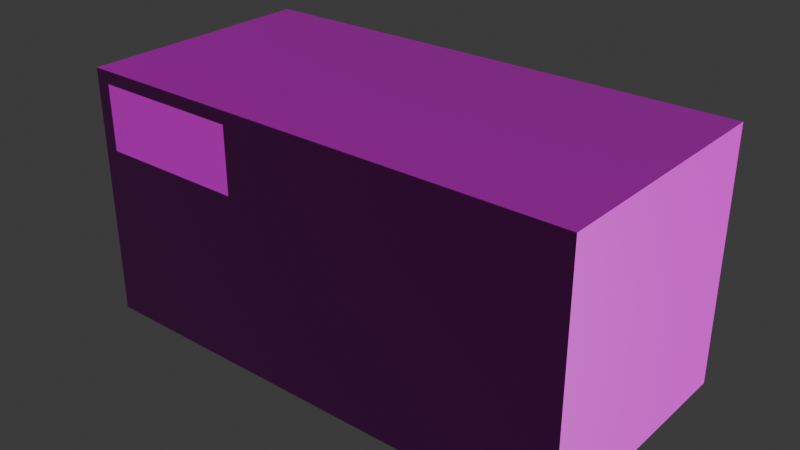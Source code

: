 # Source: buro_table.blend  (saved by Blender 4.3.34; exported with 4.5.12 LTS)
import bpy
from mathutils import Matrix  # noqa: F401  (used for matrix-valued properties, if any)

bpy.ops.wm.read_factory_settings(use_empty=True)
scene = bpy.context.scene
scene.name = 'Scene'

# ---- collections
col_collection = bpy.data.collections.new('Collection'); scene.collection.children.link(col_collection)

# ---- images (referenced by path relative to the original .blend; pixels are not part of the script)
import os
ASSET_DIR = os.environ.get("B2B_ASSET_DIR", "")  # directory of the original .blend (textures are referenced by path, not embedded)
HERE = os.path.dirname(os.path.abspath(__file__))  # packed textures are extracted next to this script under _unpacked/

def load_image(name, relpath, width, height, colorspace="sRGB"):
    """Load a texture the original file referenced (path relative to the .blend, or extracted next to this script)."""
    p = next((c for c in (os.path.join(HERE, relpath), os.path.join(ASSET_DIR, relpath)) if relpath and os.path.exists(c)), "")
    if p:
        img = bpy.data.images.load(p, check_existing=True)
        img.name = name
    else:  # same state as the original file: an image datablock whose file is absent (Cycles renders it pink)
        img = bpy.data.images.new(name, width, height)
        img.source = "FILE"
        img.filepath = "//" + (relpath or name)
    img.colorspace_settings.name = colorspace
    return img
img_dark_wood_disp_1k_png = load_image('dark_wood_disp_1k.png', 'dark_wood_disp_1k.png', 1024, 1024, 'Non-Color')
img_dark_wood_diff_1k_jpg = load_image('dark_wood_diff_1k.jpg', 'dark_wood_diff_1k.jpg', 1024, 1024, 'sRGB')
img_dark_wood_rough_1k_exr = load_image('dark_wood_rough_1k.exr', 'dark_wood_rough_1k.exr', 1024, 1024, 'Non-Color')
img_dark_wood_nor_gl_1k_exr = load_image('dark_wood_nor_gl_1k.exr', 'dark_wood_nor_gl_1k.exr', 1024, 1024, 'Non-Color')

# ---- materials (node trees are filled in below, after node groups)
mat_wood = bpy.data.materials.new('Wood')
mat_wood.diffuse_color = (0.8001, 0.06481, 0.06683, 1.0)

# ---- material node trees
mat_wood.use_nodes = True; mat_wood.node_tree.nodes.clear()
_N = mat_wood.node_tree.nodes; _L = mat_wood.node_tree.links
n0 = _N.new('ShaderNodeBsdfPrincipled'); n0.name = 'Principled BSDF'; n0.location = (10, 300)
n1 = _N.new('ShaderNodeOutputMaterial'); n1.name = 'Material Output'; n1.location = (300, 300)
n2 = _N.new('ShaderNodeTexImage'); n2.name = 'Image Texture'; n2.location = (86, -600)
n2.label = 'Displacement'
n2.image = img_dark_wood_disp_1k_png
n3 = _N.new('ShaderNodeDisplacement'); n3.name = 'Displacement'; n3.location = (110, -400)
n3.inputs[2].default_value = 1.0
n4 = _N.new('ShaderNodeTexImage'); n4.name = 'Image Texture.001'; n4.location = (86, -40)
n4.label = 'Base Color'
n4.image = img_dark_wood_diff_1k_jpg
n5 = _N.new('ShaderNodeTexImage'); n5.name = 'Image Texture.002'; n5.location = (86, -320)
n5.label = 'Roughness'
n5.image = img_dark_wood_rough_1k_exr
n6 = _N.new('ShaderNodeTexImage'); n6.name = 'Image Texture.003'; n6.location = (86, -880)
n6.label = 'Normal'
n6.image = img_dark_wood_nor_gl_1k_exr
n7 = _N.new('ShaderNodeNormalMap'); n7.name = 'Normal Map'; n7.location = (-240, -340)
n8 = _N.new('ShaderNodeMapping'); n8.name = 'Mapping'; n8.location = (230, -40)
n8.inputs[3].default_value = (5.0, 5.0, 1.0)
n9 = _N.new('NodeReroute'); n9.name = 'Reroute'; n9.location = (36, -596)
n9.width = 16
n9.socket_idname = 'NodeSocketVector'
n10 = _N.new('ShaderNodeTexCoord'); n10.name = 'Texture Coordinate'; n10.location = (30, -40)
n11 = _N.new('NodeFrame'); n11.name = 'Frame'; n11.location = (-1270, 340)
n11.label = 'Mapping'
n11.width = 400
n12 = _N.new('NodeFrame'); n12.name = 'Frame.001'; n12.location = (-626, 540)
n12.label = 'Textures'
n12.width = 356
n2.parent = n12
n4.parent = n12
n5.parent = n12
n6.parent = n12
n8.parent = n11
n9.parent = n12
n10.parent = n11
_L.new(n0.outputs[0], n1.inputs[0])
_L.new(n2.outputs[0], n3.inputs[0])
_L.new(n3.outputs[0], n1.inputs[2])
_L.new(n4.outputs[0], n0.inputs[0])
_L.new(n5.outputs[0], n0.inputs[2])
_L.new(n6.outputs[0], n7.inputs[1])
_L.new(n7.outputs[0], n0.inputs[5])
_L.new(n9.outputs[0], n4.inputs[0])
_L.new(n9.outputs[0], n5.inputs[0])
_L.new(n9.outputs[0], n2.inputs[0])
_L.new(n9.outputs[0], n6.inputs[0])
_L.new(n8.outputs[0], n9.inputs[0])
_L.new(n10.outputs[2], n8.inputs[0])
n1.is_active_output = True

# ---- world
world_world = bpy.data.worlds.new('World'); scene.world = world_world
world_world.use_nodes = True; world_world.node_tree.nodes.clear()
_N = world_world.node_tree.nodes; _L = world_world.node_tree.links
n0 = _N.new('ShaderNodeOutputWorld'); n0.name = 'World Output'; n0.location = (300, 300)
n1 = _N.new('ShaderNodeBackground'); n1.name = 'Background'; n1.location = (10, 300)
n1.inputs[0].default_value = (0.05088, 0.05088, 0.05088, 1.0)
_L.new(n1.outputs[0], n0.inputs[0])
n0.is_active_output = True
world_world.color = (0.05088, 0.05088, 0.05088)
world_world.sun_shadow_jitter_overblur = 0.0

# ---- meshes
me_cube_001 = bpy.data.meshes.new('Cube.001')
me_cube_001.from_pydata([(-2.0, -0.1, -1.0), (-2.0, -0.1, 1.0), (-2.0, 0.1, -1.0), (-2.0, 0.1, 1.0), (2.0, -0.1, -1.0), (2.0, -0.1, 1.0), (2.0, 0.1, -1.0), (2.0, 0.1, 1.0), (-2.0, -0.1, 0.8998), (-2.0, 0.1, 0.8998), (2.0, 0.1, 0.8998), (2.0, -0.1, 0.8998), (1.889, 0.1, -1.0), (1.889, 0.1, 1.0), (1.889, -0.1, -1.0), (1.889, -0.1, 1.0), (1.889, -0.1, 0.8998), (1.889, 0.1, 0.8998), (-1.886, 0.1, -1.0), (-1.886, -0.1, 1.0), (-1.886, -0.1, 0.8998), (-1.886, 0.1, 1.0), (-1.886, -0.1, -1.0), (-1.886, 0.1, 0.8998), (1.889, 1.876, 1.0), (2.0, 1.876, 1.0), (2.0, 1.876, 0.8998), (2.0, 1.876, -1.0), (1.889, 1.876, 0.8998), (1.889, 1.876, -1.0), (-2.0, 1.823, 0.8998), (-2.0, 1.823, -1.0), (-1.886, 1.823, -1.0), (-2.0, 1.823, 1.0), (-1.886, 1.823, 1.0), (-1.886, 1.823, 0.8998), (-2.0, 0.1, 0.3818), (2.0, 0.1, 0.3818), (2.0, -0.1, 0.3818), (-2.0, -0.1, 0.3818), (1.889, 0.1, 0.3818), (1.889, -0.1, 0.3818), (-1.886, 0.1, 0.3818), (-1.886, -0.1, 0.3818), (2.0, 1.876, 0.3818), (1.889, 1.876, 0.3818), (-2.0, 1.823, 0.3818), (-1.886, 1.823, 0.3818), (-0.6804, -0.1, -1.0), (-0.6804, 0.1, -1.0), (-0.6804, -0.1, 1.0), (-0.6804, -0.1, 0.8998), (-0.6804, -0.1, 0.3818), (-0.6804, 0.1, 0.3818), (-0.6804, 1.659, 0.8998), (-1.886, 1.659, 0.8998), (-1.886, 1.659, 0.3818), (-0.6804, 1.659, 0.3818), (-0.8829, 1.659, 0.8998), (-0.8829, 1.659, 0.3818), (-0.9637, 1.659, 0.8998), (-0.9637, 1.659, 0.3818), (-1.709, 1.659, 0.8998), (-1.709, 1.659, 0.3818), (-1.636, 1.659, 0.8998), (-1.636, 1.659, 0.3818), (-1.886, 1.659, 0.743), (-0.6804, 1.659, 0.743), (-0.8829, 1.659, 0.743), (-0.9637, 1.659, 0.743), (-1.709, 1.659, 0.743), (-1.636, 1.659, 0.743), (-1.886, 1.659, 0.5624), (-0.6804, 1.659, 0.5624), (-0.8829, 1.659, 0.5624), (-0.9637, 1.659, 0.5624), (-1.709, 1.659, 0.5624), (-1.636, 1.659, 0.5624), (-0.8829, 1.705, 0.743), (-0.9637, 1.705, 0.743), (-0.8829, 1.705, 0.5624), (-0.9637, 1.705, 0.5624), (-1.636, 1.705, 0.743), (-1.709, 1.705, 0.743), (-1.709, 1.705, 0.5624), (-1.636, 1.705, 0.5624), (-0.8829, 1.769, 0.743), (-0.9637, 1.769, 0.743), (-0.8829, 1.769, 0.5624), (-0.9637, 1.769, 0.5624), (-1.636, 1.771, 0.743), (-1.709, 1.771, 0.743), (-1.709, 1.771, 0.5624), (-1.636, 1.771, 0.5624), (0.001462, 0.1, 1.0), (1.889, 0.9882, 1.0), (-1.886, 0.9617, 1.0), (0.001462, 1.85, 1.0), (0.001462, 0.975, 1.0), (1.889, 0.1, -0.3091), (0.6042, 0.1, 0.3818), (0.6042, 0.1, -1.0), (-0.6804, 0.1, -0.3091), (0.6042, 0.1, -0.3091), (-1.886, 0.1, -0.3091), (-1.886, 1.823, -0.3091), (-1.886, 0.9617, -1.0), (-1.886, 0.9617, 0.3818), (-1.886, 0.9617, -0.3091), (-1.283, 0.1, -1.0), (-1.886, 0.1, -0.6545), (-1.283, 0.1, 0.3818), (-0.6804, 0.1, -0.6545), (-0.6804, 0.1, 0.03635), (-1.886, 0.1, 0.03635), (2.0, 0.1, -0.3091), (2.0, 0.9882, -1.0), (2.0, 1.876, -0.3091), (2.0, 0.9882, 0.3818), (2.0, 0.9882, -0.3091), (0.001462, 0.1, 0.8998), (1.889, 0.1, 0.6408), (-1.886, 0.1, 0.6408), (1.247, 0.1, 0.3818), (-0.9818, 0.1, 0.3818), (-0.0381, 0.1, 0.3818), (-1.585, 0.1, 0.3818), (0.6042, -0.1, -1.0), (1.889, -0.1, -0.3091), (0.6042, -0.1, 0.3818), (-0.6804, -0.1, -0.3091), (0.6042, -0.1, -0.3091), (-1.886, -0.1, -0.3091), (-1.283, -0.1, 0.3818), (-1.283, -0.1, -1.0), (-0.6804, -0.1, -0.6545), (-0.6804, -0.1, 0.03635), (1.889, -0.1, 0.6408), (0.6042, -0.1, 0.8998), (-0.0381, -0.1, 0.3818), (-0.6804, -0.1, 0.6408), (1.247, -0.1, 0.3818), (-2.0, 0.1, -0.3091), (-2.0, 0.9617, -1.0), (-2.0, 1.823, -0.3091), (-2.0, 0.9617, 0.3818), (-2.0, 0.9617, -0.3091), (1.889, 0.1, -0.6545), (1.889, 1.876, -0.3091), (1.889, 0.9882, -1.0), (1.889, 0.9882, 0.3818), (1.889, 0.1, 0.03635)], [], [(8, 1, 3, 9), (40, 121, 17, 28, 45, 150), (10, 7, 5, 11), (20, 19, 1, 8), (12, 6, 4, 14), (21, 3, 1, 19), (43, 20, 8, 39), (37, 10, 11, 38), (119, 116, 27, 117), (39, 8, 9, 36), (42, 122, 23, 120, 17, 121, 40, 123, 100, 125, 53, 124, 111, 126), (38, 11, 16, 137, 41), (7, 13, 15, 5), (49, 101, 12, 14, 127, 48), (11, 5, 15, 16), (23, 21, 94, 13, 17, 120), (9, 3, 33, 30), (2, 18, 22, 0), (18, 2, 143, 31, 32, 106), (51, 20, 55, 62, 64, 60, 58, 54), (13, 94, 21, 19, 50, 15), (51, 50, 19, 20), (28, 24, 25, 26), (45, 28, 26, 44), (17, 13, 95, 24, 28), (6, 12, 149, 29, 27, 116), (13, 7, 25, 24, 95), (7, 10, 26, 25), (30, 33, 34, 35), (46, 30, 35, 47), (3, 21, 96, 34, 33), (108, 106, 32, 105), (21, 23, 35, 34, 96), (36, 9, 30, 46, 145), (35, 23, 120, 17, 28), (98, 94, 13, 95), (24, 97, 34, 35, 28), (146, 145, 46, 144), (23, 122, 42, 107, 47, 35), (31, 144, 46, 47, 105, 32), (29, 148, 45, 44, 117, 27), (48, 135, 130, 136, 52, 133, 43, 132, 22, 134), (4, 38, 41, 128, 14), (103, 100, 123, 40, 151, 99), (0, 39, 36, 142, 2), (10, 37, 118, 44, 26), (6, 115, 37, 38, 4), (22, 132, 43, 39, 0), (12, 147, 99, 151, 40, 150, 45, 148, 29, 149), (18, 110, 104, 114, 42, 126, 111, 124, 53, 113, 102, 112, 49, 109), (131, 129, 139, 52, 136, 130), (16, 15, 50, 51, 138), (41, 137, 16, 138, 51, 140, 52, 139, 129, 141), (18, 109, 49, 48, 134, 22), (70, 66, 55, 62), (52, 57, 73, 67, 54, 51, 140), (20, 43, 56, 72, 66, 55), (43, 56, 63, 65, 61, 59, 57, 52, 133), (51, 140, 52, 133, 43, 20), (67, 68, 58, 54), (68, 69, 60, 58), (71, 70, 62, 64), (69, 71, 64, 60), (75, 77, 71, 69), (70, 83, 84, 76), (68, 78, 79, 69), (73, 74, 68, 67), (76, 72, 66, 70), (63, 56, 72, 76), (57, 59, 74, 73), (59, 61, 75, 74), (65, 63, 76, 77), (61, 65, 77, 75), (79, 81, 89, 87), (75, 81, 80, 74), (74, 80, 78, 68), (69, 79, 81, 75), (85, 82, 90, 93), (76, 84, 85, 77), (71, 82, 83, 70), (77, 85, 82, 71), (88, 89, 87, 86), (78, 86, 87, 79), (81, 89, 88, 80), (80, 88, 86, 78), (93, 92, 91, 90), (82, 90, 91, 83), (84, 92, 93, 85), (83, 91, 92, 84), (81, 79, 82, 85), (93, 89, 81, 85), (82, 79, 87, 90), (89, 93, 90, 87), (97, 98, 95, 24), (34, 96, 98, 97), (96, 21, 94, 98), (101, 103, 99, 147, 12), (49, 112, 102, 103, 101), (102, 113, 53, 125, 100, 103), (107, 108, 105, 47), (42, 114, 104, 108, 107), (104, 110, 18, 106, 108), (118, 119, 117, 44), (37, 115, 119, 118), (115, 6, 116, 119), (127, 131, 130, 135, 48), (14, 128, 131, 127), (128, 41, 141, 129, 131), (143, 146, 144, 31), (2, 142, 146, 143), (142, 36, 145, 146)])
_uv = me_cube_001.uv_layers.new(name='UVMap')
_uv.uv.foreach_set('vector', [0.2505, 0.5004, 0.2505, 0.4881, 0.275, 0.4881, 0.275, 0.5004, 0.7265, 0.5361, 0.7265, 0.5045, 0.7265, 0.4729, 0.9433, 0.4729, 0.9433, 0.5361, 0.8349, 0.5361, 0.7021, 0.5004, 0.7021, 0.4881, 0.7265, 0.4881, 0.7265, 0.5004, 0.01223, 0.01391, 2.805e-08, 0.01391, 2.91e-08, 2.197e-15, 0.01223, 9.232e-10, 0.5097, 0.4746, 0.5097, 0.4881, 0.4853, 0.4881, 0.4853, 0.4746, 0.2685, 0.4742, 0.2685, 0.4881, 0.2441, 0.4881, 0.2441, 0.4742, 0.07544, 0.01391, 0.01223, 0.01391, 0.01223, 9.232e-10, 0.07544, 5.696e-09, 0.7021, 0.5636, 0.7021, 0.5004, 0.7265, 0.5004, 0.7265, 0.5636, 0.5937, 0.6479, 0.5937, 0.7322, 0.4853, 0.7322, 0.4853, 0.6479, 0.2505, 0.5636, 0.2505, 0.5004, 0.275, 0.5004, 0.275, 0.5636, 0.07544, 0.9488, 0.04384, 0.9488, 0.01223, 0.9488, 0.01223, 0.7185, 0.01223, 0.4881, 0.04384, 0.4881, 0.07544, 0.4881, 0.07544, 0.5665, 0.07544, 0.6449, 0.07544, 0.7233, 0.07544, 0.8017, 0.07544, 0.8385, 0.07544, 0.8753, 0.07544, 0.9121, 0.07544, 0.4881, 0.01223, 0.4881, 0.01223, 0.4746, 0.04384, 0.4746, 0.07544, 0.4746, 0.2685, -8.826e-09, 0.2685, 0.01355, 0.2441, 0.01355, 0.2441, -1.067e-08, 0.5097, 0.161, 0.5097, 0.3178, 0.5097, 0.4746, 0.4853, 0.4746, 0.4853, 0.3178, 0.4853, 0.161, 0.01223, 0.4881, -7.758e-09, 0.4881, -6.735e-09, 0.4746, 0.01223, 0.4746, 0.01223, 0.9488, 1.105e-09, 0.9488, 1.85e-08, 0.7185, 3.589e-08, 0.4881, 0.01223, 0.4881, 0.01223, 0.7185, 0.275, 0.5004, 0.275, 0.4881, 0.4853, 0.4881, 0.4853, 0.5004, 0.5097, -1.971e-08, 0.5097, 0.01391, 0.4853, 0.01391, 0.4853, -2.155e-08, 0.5097, 0.01391, 0.5097, -1.971e-08, 0.6148, -1.177e-08, 0.72, -3.834e-09, 0.72, 0.01391, 0.6148, 0.01391, 0.3977, 0.7322, 0.5448, 0.7322, 0.5448, 0.9469, 0.5232, 0.9469, 0.5143, 0.9469, 0.4322, 0.9469, 0.4224, 0.9469, 0.3977, 0.9469, 0.2685, 0.01355, 0.2685, 0.2439, 0.2685, 0.4742, 0.2441, 0.4742, 0.2441, 0.3271, 0.2441, 0.01355, 0.01223, 0.161, 1.694e-08, 0.161, 2.805e-08, 0.01391, 0.01223, 0.01391, 0.9555, 0.2563, 0.9555, 0.2441, 0.969, 0.2441, 0.969, 0.2563, 0.9555, 0.3195, 0.9555, 0.2563, 0.969, 0.2563, 0.969, 0.3195, 0.7265, 0.4729, 0.7265, 0.4607, 0.8349, 0.4607, 0.9433, 0.4607, 0.9433, 0.4729, 0.5097, 0.4881, 0.5097, 0.4746, 0.6181, 0.4746, 0.7265, 0.4746, 0.7265, 0.4881, 0.6181, 0.4881, 0.2685, 0.01355, 0.2685, -8.826e-09, 0.4853, 7.541e-09, 0.4853, 0.01355, 0.3769, 0.01355, 0.7021, 0.4881, 0.7021, 0.5004, 0.4853, 0.5004, 0.4853, 0.4881, 0.9555, 0.01223, 0.9555, -1.24e-09, 0.9694, -4.113e-10, 0.9694, 0.01223, 0.9555, 0.07544, 0.9555, 0.01223, 0.9694, 0.01223, 0.9694, 0.07544, 0.2685, 0.4881, 0.2685, 0.4742, 0.3736, 0.4742, 0.4788, 0.4742, 0.4788, 0.4881, 0.8316, 0.8645, 0.8316, 0.9488, 0.7265, 0.9488, 0.7265, 0.8645, 0.9368, 0.7048, 0.9368, 0.717, 0.7265, 0.717, 0.7265, 0.7048, 0.8316, 0.7048, 0.275, 0.5636, 0.275, 0.5004, 0.4853, 0.5004, 0.4853, 0.5636, 0.3801, 0.5636, 0.9368, 0.4607, 0.7265, 0.4607, 0.7265, 0.2303, 0.7265, -3.345e-09, 0.9433, 1.302e-08, 0.3753, 0.2439, 0.2685, 0.2439, 0.2685, 0.01355, 0.3769, 0.01355, 0.9433, 0.4607, 0.9433, 0.2303, 0.9433, -1.526e-09, 0.9555, -6.026e-10, 0.9555, 0.4607, 0.3801, 0.6479, 0.3801, 0.5636, 0.4853, 0.5636, 0.4853, 0.6479, 0.9368, 0.717, 0.9368, 0.7486, 0.9368, 0.7802, 0.8316, 0.7802, 0.7265, 0.7802, 0.7265, 0.717, 0.9555, 0.2441, 0.9555, 0.1598, 0.9555, 0.07544, 0.9694, 0.07544, 0.9694, 0.1598, 0.9694, 0.2441, 0.9555, 0.4881, 0.9555, 0.4038, 0.9555, 0.3195, 0.969, 0.3195, 0.969, 0.4038, 0.969, 0.4881, 0.2441, 0.161, 0.2019, 0.161, 0.1598, 0.161, 0.1176, 0.161, 0.07544, 0.161, 0.07544, 0.08747, 0.07544, 0.01391, 0.1598, 0.01391, 0.2441, 0.01391, 0.2441, 0.08747, 0.2441, 0.4881, 0.07544, 0.4881, 0.07544, 0.4746, 0.1598, 0.4746, 0.2441, 0.4746, 0.1598, 0.6449, 0.07544, 0.6449, 0.07544, 0.5665, 0.07544, 0.4881, 0.1176, 0.4881, 0.1598, 0.4881, 0.2505, 0.7322, 0.2505, 0.5636, 0.275, 0.5636, 0.275, 0.6479, 0.275, 0.7322, 0.7021, 0.5004, 0.7021, 0.5636, 0.5937, 0.5636, 0.4853, 0.5636, 0.4853, 0.5004, 0.7021, 0.7322, 0.7021, 0.6479, 0.7021, 0.5636, 0.7265, 0.5636, 0.7265, 0.7322, 0.2441, 0.01391, 0.1598, 0.01391, 0.07544, 0.01391, 0.07544, 5.696e-09, 0.2441, 1.843e-08, 0.7265, 0.7048, 0.7265, 0.6626, 0.7265, 0.6204, 0.7265, 0.5783, 0.7265, 0.5361, 0.8349, 0.5361, 0.9433, 0.5361, 0.9433, 0.6204, 0.9433, 0.7048, 0.8349, 0.7048, 0.2441, 0.9488, 0.2019, 0.9488, 0.1598, 0.9488, 0.1176, 0.9488, 0.07544, 0.9488, 0.07544, 0.9121, 0.07544, 0.8753, 0.07544, 0.8385, 0.07544, 0.8017, 0.1176, 0.8017, 0.1598, 0.8017, 0.2019, 0.8017, 0.2441, 0.8017, 0.2441, 0.8753, 0.1598, 0.3178, 0.07544, 0.3178, 0.07544, 0.2394, 0.07544, 0.161, 0.1176, 0.161, 0.1598, 0.161, 0.01223, 0.4746, -6.735e-09, 0.4746, 1.694e-08, 0.161, 0.01223, 0.161, 0.01223, 0.3178, 0.07544, 0.4746, 0.04384, 0.4746, 0.01223, 0.4746, 0.01223, 0.3178, 0.01223, 0.161, 0.04384, 0.161, 0.07544, 0.161, 0.07544, 0.2394, 0.07544, 0.3178, 0.07544, 0.3962, 0.5097, 0.01391, 0.5097, 0.08747, 0.5097, 0.161, 0.4853, 0.161, 0.4853, 0.08747, 0.4853, 0.01391, 0.9559, 0.8303, 0.9559, 0.8519, 0.9368, 0.8519, 0.9368, 0.8303, 0.608, 0.7322, 0.608, 0.9469, 0.586, 0.9469, 0.5639, 0.9469, 0.5448, 0.9469, 0.5448, 0.7322, 0.5764, 0.7322, 0.608, 0.7322, 0.6712, 0.7322, 0.6712, 0.9469, 0.6492, 0.9469, 0.6271, 0.9469, 0.608, 0.9469, 0.3977, 0.7322, 0.3977, 0.9469, 0.3761, 0.9469, 0.3671, 0.9469, 0.2851, 0.9469, 0.2753, 0.9469, 0.2505, 0.9469, 0.2505, 0.7322, 0.3241, 0.7322, 0.9368, 0.8519, 0.9684, 0.8519, 1.0, 0.8519, 1.0, 0.9254, 1.0, 0.999, 0.9368, 0.999, 0.9559, 0.7048, 0.9559, 0.7295, 0.9368, 0.7295, 0.9368, 0.7048, 0.9559, 0.7295, 0.9559, 0.7393, 0.9368, 0.7393, 0.9368, 0.7295, 0.9559, 0.8214, 0.9559, 0.8303, 0.9368, 0.8303, 0.9368, 0.8214, 0.9559, 0.7393, 0.9559, 0.8214, 0.9368, 0.8214, 0.9368, 0.7393, 0.978, 0.7393, 0.978, 0.8214, 0.9559, 0.8214, 0.9559, 0.7393, 0.6712, 0.8331, 0.6769, 0.8331, 0.6769, 0.8551, 0.6712, 0.8551, 0.6933, 0.8143, 0.6989, 0.8143, 0.6989, 0.8241, 0.6933, 0.8241, 0.978, 0.7048, 0.978, 0.7295, 0.9559, 0.7295, 0.9559, 0.7048, 0.978, 0.8303, 0.978, 0.8519, 0.9559, 0.8519, 0.9559, 0.8303, 1.0, 0.8303, 1.0, 0.8519, 0.978, 0.8519, 0.978, 0.8303, 1.0, 0.7048, 1.0, 0.7295, 0.978, 0.7295, 0.978, 0.7048, 1.0, 0.7295, 1.0, 0.7393, 0.978, 0.7393, 0.978, 0.7295, 1.0, 0.8214, 1.0, 0.8303, 0.978, 0.8303, 0.978, 0.8214, 1.0, 0.7393, 1.0, 0.8214, 0.978, 0.8214, 0.978, 0.7393, 0.7231, 0.7543, 0.7231, 0.7763, 0.7153, 0.7763, 0.7153, 0.7543, 0.707, 0.9052, 0.7126, 0.9052, 0.7126, 0.9151, 0.707, 0.9151, 0.6847, 0.8772, 0.6791, 0.8772, 0.6791, 0.8551, 0.6847, 0.8551, 0.2449, 0.4881, 0.2505, 0.4881, 0.2505, 0.5102, 0.2449, 0.5102, 0.7153, 0.7543, 0.7153, 0.7322, 0.7233, 0.7322, 0.7233, 0.7543, 0.707, 0.8143, 0.7126, 0.8143, 0.7126, 0.8232, 0.707, 0.8232, 0.6933, 0.9061, 0.6989, 0.9061, 0.6989, 0.9151, 0.6933, 0.9151, 0.2505, 0.5322, 0.2449, 0.5322, 0.2449, 0.5102, 0.2505, 0.5102, 0.6933, 0.7322, 0.6933, 0.7421, 0.6712, 0.7421, 0.6712, 0.7322, 0.6989, 0.8143, 0.7068, 0.8143, 0.7068, 0.8241, 0.6989, 0.8241, 0.7126, 0.9052, 0.7205, 0.9052, 0.7205, 0.9151, 0.7126, 0.9151, 0.6791, 0.8772, 0.6712, 0.8772, 0.6712, 0.8551, 0.6791, 0.8551, 0.6933, 0.8241, 0.6933, 0.8331, 0.6712, 0.8331, 0.6712, 0.8241, 0.6989, 0.9061, 0.707, 0.9061, 0.707, 0.9151, 0.6989, 0.9151, 0.7126, 0.8143, 0.7207, 0.8143, 0.7207, 0.8232, 0.7126, 0.8232, 0.6769, 0.8331, 0.6849, 0.8331, 0.6849, 0.8551, 0.6769, 0.8551, 0.7153, 0.8143, 0.6933, 0.8143, 0.6933, 0.7322, 0.7153, 0.7322, 0.7207, 0.8232, 0.7205, 0.9052, 0.7126, 0.9052, 0.7126, 0.8232, 0.6989, 0.9061, 0.6989, 0.8241, 0.7068, 0.8241, 0.707, 0.9061, 0.6933, 0.7421, 0.6933, 0.8241, 0.6712, 0.8241, 0.6712, 0.7421, 0.482, 0.2439, 0.3753, 0.2439, 0.3769, 0.01355, 0.4853, 0.01355, 0.4788, 0.4742, 0.3736, 0.4742, 0.3753, 0.2439, 0.482, 0.2439, 0.3736, 0.4742, 0.2685, 0.4742, 0.2685, 0.2439, 0.3753, 0.2439, 0.2441, 0.6449, 0.1598, 0.6449, 0.1598, 0.4881, 0.2019, 0.4881, 0.2441, 0.4881, 0.2441, 0.8017, 0.2019, 0.8017, 0.1598, 0.8017, 0.1598, 0.6449, 0.2441, 0.6449, 0.1598, 0.8017, 0.1176, 0.8017, 0.07544, 0.8017, 0.07544, 0.7233, 0.07544, 0.6449, 0.1598, 0.6449, 0.8316, 0.7802, 0.8316, 0.8645, 0.7265, 0.8645, 0.7265, 0.7802, 0.9368, 0.7802, 0.9368, 0.8224, 0.9368, 0.8645, 0.8316, 0.8645, 0.8316, 0.7802, 0.9368, 0.8645, 0.9368, 0.9067, 0.9368, 0.9488, 0.8316, 0.9488, 0.8316, 0.8645, 0.5937, 0.5636, 0.5937, 0.6479, 0.4853, 0.6479, 0.4853, 0.5636, 0.7021, 0.5636, 0.7021, 0.6479, 0.5937, 0.6479, 0.5937, 0.5636, 0.7021, 0.6479, 0.7021, 0.7322, 0.5937, 0.7322, 0.5937, 0.6479, 0.2441, 0.3178, 0.1598, 0.3178, 0.1598, 0.161, 0.2019, 0.161, 0.2441, 0.161, 0.2441, 0.4746, 0.1598, 0.4746, 0.1598, 0.3178, 0.2441, 0.3178, 0.1598, 0.4746, 0.07544, 0.4746, 0.07544, 0.3962, 0.07544, 0.3178, 0.1598, 0.3178, 0.3801, 0.7322, 0.3801, 0.6479, 0.4853, 0.6479, 0.4853, 0.7322, 0.275, 0.7322, 0.275, 0.6479, 0.3801, 0.6479, 0.3801, 0.7322, 0.275, 0.6479, 0.275, 0.5636, 0.3801, 0.5636, 0.3801, 0.6479])
me_cube_001.materials.append(mat_wood)
me_cube_001.update()

# ---- objects
ob_buro_table_rigid = bpy.data.objects.new('buro_table-rigid', me_cube_001)

# ---- transforms, parenting, visibility, modifiers, constraints
ob_buro_table_rigid.location = (0.0, 0.0, 0.0)

# ---- collection membership
col_collection.objects.link(ob_buro_table_rigid)

# ---- scene / render settings (as saved in the file)
scene.frame_start = 1; scene.frame_end = 250; scene.frame_set(1)
scene.render.engine = 'BLENDER_EEVEE_NEXT'
bpy.context.view_layer.update()

# ---- added for rendering (the .blend has no active camera and no usable light): camera, sun
cam_auto = bpy.data.cameras.new('AutoCamera')
cam_auto.lens = 50.0
cam_auto.sensor_width = 36.0
cam_auto.clip_end = 1000.0
ob_auto_camera = bpy.data.objects.new('AutoCamera', cam_auto)
scene.collection.objects.link(ob_auto_camera)
ob_auto_camera.location = (4.5238, -4.54034, 3.61904)
ob_auto_camera.rotation_euler = (1.09748, -7.21219e-08, 0.694738)
scene.camera = ob_auto_camera
light_auto_sun = bpy.data.lights.new('AutoSun', 'SUN')
light_auto_sun.energy = 3.0
light_auto_sun.angle = 0.0523599
ob_auto_sun = bpy.data.objects.new('AutoSun', light_auto_sun)
scene.collection.objects.link(ob_auto_sun)
ob_auto_sun.rotation_euler = (0.872665, 0.174533, 0.523599)
bpy.context.view_layer.update()

